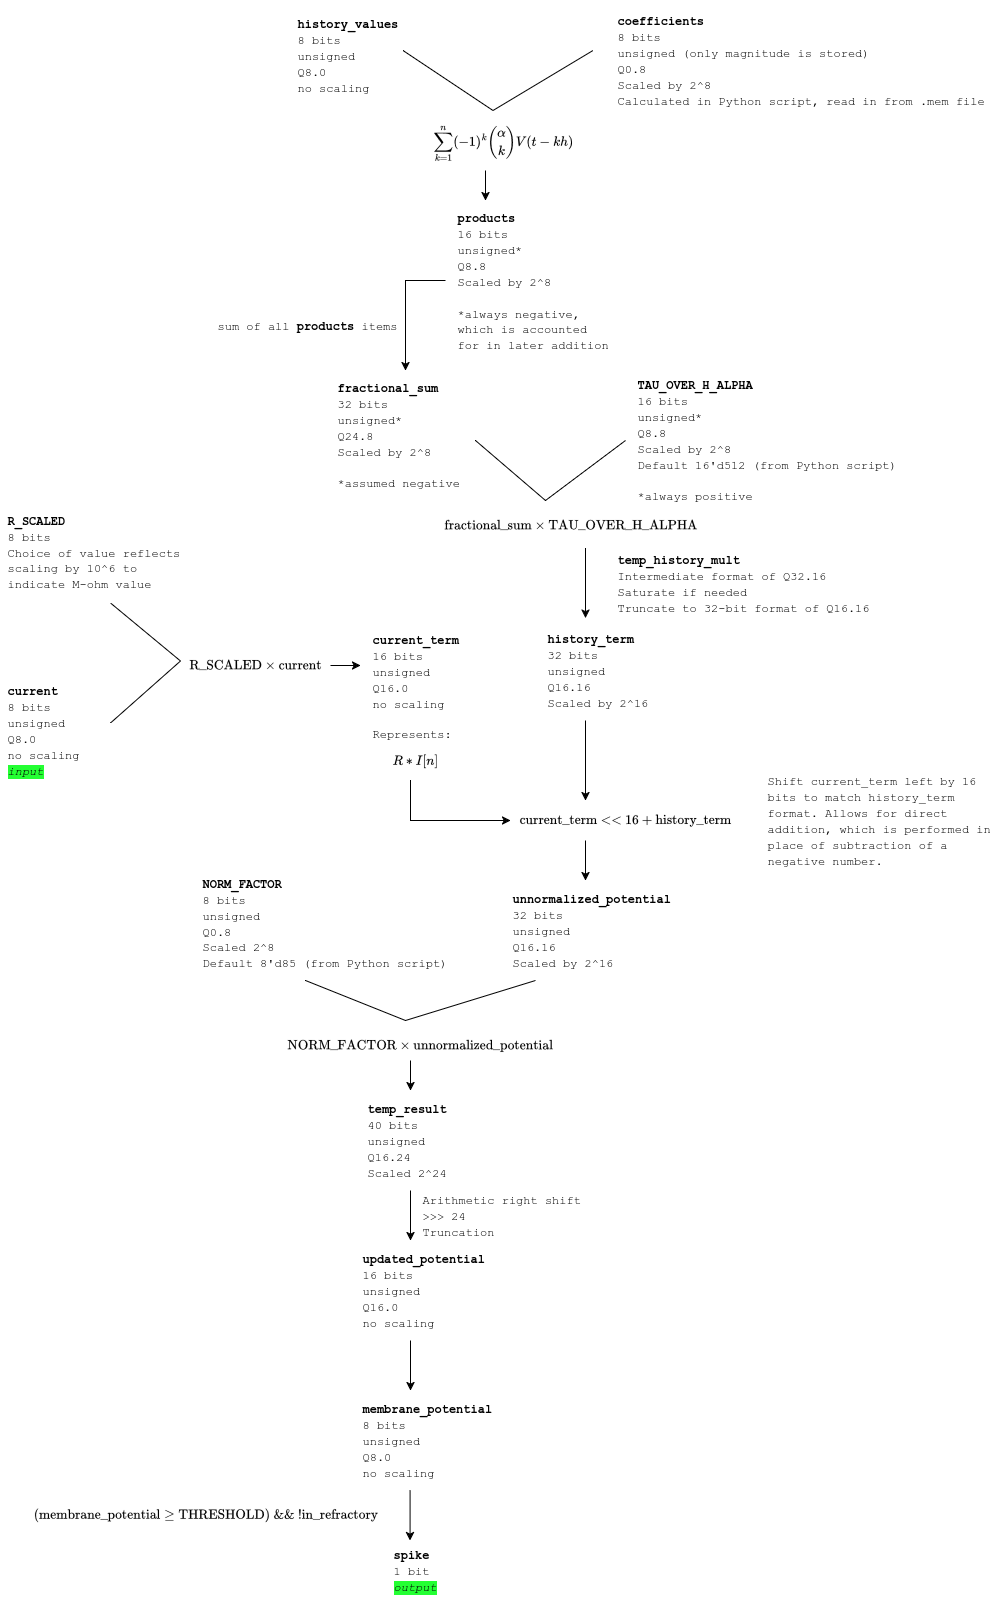

The diagram above was exported from draw.io. Its source (the exported page's mxGraphModel, read from the mxfile embedded in the PNG):
<mxGraphModel dx="1233" dy="1768" grid="1" gridSize="10" guides="1" tooltips="1" connect="1" arrows="1" fold="1" page="1" pageScale="1" pageWidth="850" pageHeight="1100" math="1" shadow="0">
  <root>
    <mxCell id="0" />
    <mxCell id="1" parent="0" />
    <mxCell id="AL1X8fcUUK9IPG_j6ZEo-1" value="&lt;font face=&quot;Courier New&quot;&gt;&lt;b&gt;membrane_potential&lt;/b&gt;&lt;/font&gt;&lt;div&gt;&lt;font face=&quot;Courier New&quot;&gt;8 bits&lt;/font&gt;&lt;/div&gt;&lt;div&gt;&lt;font face=&quot;Courier New&quot;&gt;unsigned&lt;/font&gt;&lt;/div&gt;&lt;div&gt;&lt;font face=&quot;Courier New&quot;&gt;Q8.0&lt;br&gt;no scaling&lt;/font&gt;&lt;/div&gt;" style="text;html=1;align=left;verticalAlign=middle;whiteSpace=wrap;rounded=0;" parent="1" vertex="1">
      <mxGeometry x="725" y="900" width="160" height="100" as="geometry" />
    </mxCell>
    <mxCell id="AL1X8fcUUK9IPG_j6ZEo-2" value="&lt;font face=&quot;Courier New&quot;&gt;&lt;b&gt;updated_potential&lt;/b&gt;&lt;/font&gt;&lt;div&gt;&lt;font face=&quot;Courier New&quot;&gt;16 bits&lt;/font&gt;&lt;/div&gt;&lt;div&gt;&lt;font face=&quot;Courier New&quot;&gt;unsigned&lt;/font&gt;&lt;/div&gt;&lt;div&gt;&lt;font face=&quot;Courier New&quot;&gt;Q16.0&lt;br&gt;no scaling&lt;/font&gt;&lt;/div&gt;" style="text;html=1;align=left;verticalAlign=middle;whiteSpace=wrap;rounded=0;" parent="1" vertex="1">
      <mxGeometry x="725" y="750" width="170" height="100" as="geometry" />
    </mxCell>
    <mxCell id="AL1X8fcUUK9IPG_j6ZEo-3" value="" style="endArrow=classic;html=1;rounded=0;" parent="1" edge="1">
      <mxGeometry width="50" height="50" relative="1" as="geometry">
        <mxPoint x="775" y="850" as="sourcePoint" />
        <mxPoint x="775" y="900" as="targetPoint" />
      </mxGeometry>
    </mxCell>
    <mxCell id="AL1X8fcUUK9IPG_j6ZEo-4" value="&lt;font face=&quot;Courier New&quot;&gt;&lt;b&gt;temp_result&lt;/b&gt;&lt;/font&gt;&lt;div&gt;&lt;font face=&quot;Courier New&quot;&gt;40 bits&lt;/font&gt;&lt;/div&gt;&lt;div&gt;&lt;font face=&quot;Courier New&quot;&gt;unsigned&lt;/font&gt;&lt;/div&gt;&lt;div&gt;&lt;font face=&quot;Courier New&quot;&gt;Q16.24&lt;br&gt;Scaled 2^24&lt;/font&gt;&lt;/div&gt;" style="text;html=1;align=left;verticalAlign=middle;whiteSpace=wrap;rounded=0;" parent="1" vertex="1">
      <mxGeometry x="730" y="600" width="130" height="100" as="geometry" />
    </mxCell>
    <mxCell id="AL1X8fcUUK9IPG_j6ZEo-5" value="" style="endArrow=classic;html=1;rounded=0;" parent="1" edge="1">
      <mxGeometry width="50" height="50" relative="1" as="geometry">
        <mxPoint x="775" y="700" as="sourcePoint" />
        <mxPoint x="775" y="750" as="targetPoint" />
      </mxGeometry>
    </mxCell>
    <mxCell id="AL1X8fcUUK9IPG_j6ZEo-6" value="&lt;font face=&quot;Courier New&quot;&gt;Arithmetic right shift&lt;/font&gt;&lt;div&gt;&lt;font face=&quot;Courier New&quot;&gt;&amp;gt;&amp;gt;&amp;gt; 24&lt;/font&gt;&lt;/div&gt;&lt;div&gt;&lt;font face=&quot;Courier New&quot;&gt;Truncation&lt;/font&gt;&lt;/div&gt;" style="text;html=1;align=left;verticalAlign=middle;whiteSpace=wrap;rounded=0;" parent="1" vertex="1">
      <mxGeometry x="785" y="710" width="170" height="30" as="geometry" />
    </mxCell>
    <mxCell id="AL1X8fcUUK9IPG_j6ZEo-7" value="&lt;font face=&quot;Courier New&quot;&gt;&lt;b&gt;unnormalized_potential&lt;/b&gt;&lt;/font&gt;&lt;div&gt;&lt;font face=&quot;Courier New&quot;&gt;32 bits&lt;/font&gt;&lt;/div&gt;&lt;div&gt;&lt;font face=&quot;Courier New&quot;&gt;unsigned&lt;/font&gt;&lt;/div&gt;&lt;div&gt;&lt;font face=&quot;Courier New&quot;&gt;Q16.16&lt;/font&gt;&lt;/div&gt;&lt;div&gt;&lt;font face=&quot;Courier New&quot;&gt;Scaled by 2^16&lt;/font&gt;&lt;/div&gt;" style="text;html=1;align=left;verticalAlign=middle;whiteSpace=wrap;rounded=0;" parent="1" vertex="1">
      <mxGeometry x="875" y="390" width="170" height="100" as="geometry" />
    </mxCell>
    <mxCell id="AL1X8fcUUK9IPG_j6ZEo-8" value="&lt;font face=&quot;Courier New&quot;&gt;&lt;b&gt;NORM_FACTOR&lt;/b&gt;&lt;/font&gt;&lt;div&gt;&lt;font face=&quot;Courier New&quot;&gt;8 bits&lt;/font&gt;&lt;/div&gt;&lt;div&gt;&lt;font face=&quot;Courier New&quot;&gt;unsigned&lt;/font&gt;&lt;/div&gt;&lt;div&gt;&lt;font face=&quot;Courier New&quot;&gt;Q0.8&lt;br&gt;Scaled 2^8&lt;/font&gt;&lt;/div&gt;&lt;div&gt;&lt;div style=&quot;&quot;&gt;&lt;font face=&quot;Courier New&quot;&gt;Default 8'd85 (from Python script)&lt;/font&gt;&lt;/div&gt;&lt;br&gt;&lt;/div&gt;" style="text;html=1;align=left;verticalAlign=middle;whiteSpace=wrap;rounded=0;" parent="1" vertex="1">
      <mxGeometry x="565" y="390" width="280" height="100" as="geometry" />
    </mxCell>
    <mxCell id="AL1X8fcUUK9IPG_j6ZEo-9" value="" style="endArrow=none;html=1;rounded=0;" parent="1" edge="1">
      <mxGeometry width="50" height="50" relative="1" as="geometry">
        <mxPoint x="670" y="490" as="sourcePoint" />
        <mxPoint x="900" y="490" as="targetPoint" />
        <Array as="points">
          <mxPoint x="770" y="530" />
        </Array>
      </mxGeometry>
    </mxCell>
    <mxCell id="AL1X8fcUUK9IPG_j6ZEo-19" value="" style="endArrow=classic;html=1;rounded=0;" parent="1" edge="1">
      <mxGeometry width="50" height="50" relative="1" as="geometry">
        <mxPoint x="775" y="570" as="sourcePoint" />
        <mxPoint x="775" y="600" as="targetPoint" />
      </mxGeometry>
    </mxCell>
    <mxCell id="AL1X8fcUUK9IPG_j6ZEo-22" value="&lt;div style=&quot;&quot;&gt;&lt;b&gt;&lt;font face=&quot;Courier New&quot;&gt;R_SCALED&lt;/font&gt;&lt;/b&gt;&lt;/div&gt;&lt;div style=&quot;&quot;&gt;&lt;font style=&quot;&quot; face=&quot;Courier New&quot;&gt;8 bits&lt;/font&gt;&lt;/div&gt;&lt;div style=&quot;&quot;&gt;&lt;font style=&quot;&quot; face=&quot;Courier New&quot;&gt;Choice of value reflects scaling by 10^6 to indicate M-ohm value&lt;/font&gt;&lt;/div&gt;&lt;div&gt;&lt;br&gt;&lt;/div&gt;" style="text;html=1;align=left;verticalAlign=middle;whiteSpace=wrap;rounded=0;" parent="1" vertex="1">
      <mxGeometry x="370" y="20" width="180" height="97.5" as="geometry" />
    </mxCell>
    <mxCell id="AL1X8fcUUK9IPG_j6ZEo-29" value="&lt;div style=&quot;&quot;&gt;&lt;b&gt;&lt;font face=&quot;Courier New&quot;&gt;TAU_OVER_H_ALPHA&lt;/font&gt;&lt;/b&gt;&lt;/div&gt;&lt;div style=&quot;&quot;&gt;&lt;span style=&quot;font-family: &amp;quot;Courier New&amp;quot;; background-color: transparent; color: light-dark(rgb(0, 0, 0), rgb(255, 255, 255));&quot;&gt;16 bits&lt;/span&gt;&lt;/div&gt;&lt;div style=&quot;&quot;&gt;&lt;font face=&quot;Courier New&quot;&gt;unsigned*&lt;/font&gt;&lt;/div&gt;&lt;div style=&quot;&quot;&gt;&lt;font face=&quot;Courier New&quot;&gt;Q8.8&lt;/font&gt;&lt;/div&gt;&lt;div style=&quot;&quot;&gt;&lt;font face=&quot;Courier New&quot;&gt;Scaled by 2^8&lt;/font&gt;&lt;/div&gt;&lt;div style=&quot;&quot;&gt;&lt;font face=&quot;Courier New&quot;&gt;Default 16'd512 (from Python script)&lt;/font&gt;&lt;/div&gt;&lt;div style=&quot;&quot;&gt;&lt;font face=&quot;Courier New&quot;&gt;&lt;br&gt;&lt;/font&gt;&lt;/div&gt;&lt;div style=&quot;&quot;&gt;&lt;font face=&quot;Courier New&quot;&gt;*always positive&lt;/font&gt;&lt;/div&gt;" style="text;html=1;align=left;verticalAlign=middle;whiteSpace=wrap;rounded=0;" parent="1" vertex="1">
      <mxGeometry x="1000" y="-120" width="310" height="140" as="geometry" />
    </mxCell>
    <mxCell id="AL1X8fcUUK9IPG_j6ZEo-42" value="&lt;div&gt;&lt;font face=&quot;Courier New&quot;&gt;&lt;b&gt;history_term&lt;/b&gt;&lt;/font&gt;&lt;/div&gt;&lt;div&gt;&lt;font face=&quot;Courier New&quot;&gt;32 bits&lt;/font&gt;&lt;/div&gt;&lt;div&gt;&lt;font face=&quot;Courier New&quot;&gt;unsigned&lt;/font&gt;&lt;/div&gt;&lt;div&gt;&lt;font face=&quot;Courier New&quot;&gt;Q16.16&lt;br&gt;Scaled by 2^16&lt;/font&gt;&lt;/div&gt;" style="text;html=1;align=left;verticalAlign=middle;whiteSpace=wrap;rounded=0;" parent="1" vertex="1">
      <mxGeometry x="910" y="140" width="170" height="80" as="geometry" />
    </mxCell>
    <mxCell id="AL1X8fcUUK9IPG_j6ZEo-44" value="&lt;font face=&quot;Courier New&quot;&gt;&lt;b&gt;fractional_sum&lt;/b&gt;&lt;/font&gt;&lt;div&gt;&lt;font face=&quot;Courier New&quot;&gt;32 bits&lt;/font&gt;&lt;/div&gt;&lt;div&gt;&lt;font face=&quot;Courier New&quot;&gt;unsigned*&lt;/font&gt;&lt;/div&gt;&lt;div&gt;&lt;font face=&quot;Courier New&quot;&gt;Q24.8&lt;br&gt;Scaled by 2^8&lt;/font&gt;&lt;/div&gt;&lt;div&gt;&lt;font face=&quot;Courier New&quot;&gt;&lt;br&gt;&lt;/font&gt;&lt;/div&gt;&lt;div&gt;&lt;font face=&quot;Courier New&quot;&gt;*assumed negative&lt;/font&gt;&lt;/div&gt;" style="text;html=1;align=left;verticalAlign=middle;whiteSpace=wrap;rounded=0;" parent="1" vertex="1">
      <mxGeometry x="700" y="-120" width="140" height="130" as="geometry" />
    </mxCell>
    <mxCell id="AL1X8fcUUK9IPG_j6ZEo-45" value="&lt;font face=&quot;Courier New&quot;&gt;&lt;b&gt;current&lt;/b&gt;&lt;/font&gt;&lt;div&gt;&lt;font face=&quot;Courier New&quot;&gt;8 bits&lt;/font&gt;&lt;/div&gt;&lt;div&gt;&lt;font face=&quot;Courier New&quot;&gt;unsigned&lt;/font&gt;&lt;/div&gt;&lt;div&gt;&lt;font face=&quot;Courier New&quot;&gt;Q8.0&lt;br&gt;no scaling&lt;/font&gt;&lt;/div&gt;&lt;div&gt;&lt;font style=&quot;background-color: rgb(36, 255, 51);&quot; face=&quot;Courier New&quot;&gt;&lt;i&gt;input&lt;/i&gt;&lt;/font&gt;&lt;/div&gt;" style="text;html=1;align=left;verticalAlign=middle;whiteSpace=wrap;rounded=0;" parent="1" vertex="1">
      <mxGeometry x="370" y="175" width="95" height="130" as="geometry" />
    </mxCell>
    <mxCell id="AL1X8fcUUK9IPG_j6ZEo-46" value="&lt;font face=&quot;Courier New&quot;&gt;&lt;b&gt;coefficients&lt;/b&gt;&lt;/font&gt;&lt;div&gt;&lt;font face=&quot;Courier New&quot;&gt;8 bits&lt;/font&gt;&lt;/div&gt;&lt;div&gt;&lt;font face=&quot;Courier New&quot;&gt;unsigned (only magnitude is stored)&lt;/font&gt;&lt;/div&gt;&lt;div&gt;&lt;font face=&quot;Courier New&quot;&gt;Q0.8&lt;br&gt;Scaled by 2^8&lt;/font&gt;&lt;/div&gt;&lt;div&gt;&lt;font face=&quot;Courier New&quot;&gt;Calculated in Python script, read in from .mem file&lt;/font&gt;&lt;/div&gt;" style="text;html=1;align=left;verticalAlign=middle;whiteSpace=wrap;rounded=0;" parent="1" vertex="1">
      <mxGeometry x="980" y="-485" width="382.5" height="110" as="geometry" />
    </mxCell>
    <mxCell id="AL1X8fcUUK9IPG_j6ZEo-48" value="" style="endArrow=none;html=1;rounded=0;" parent="1" edge="1">
      <mxGeometry width="50" height="50" relative="1" as="geometry">
        <mxPoint x="840" y="-50" as="sourcePoint" />
        <mxPoint x="990" y="-50" as="targetPoint" />
        <Array as="points">
          <mxPoint x="910" y="10" />
        </Array>
      </mxGeometry>
    </mxCell>
    <mxCell id="AL1X8fcUUK9IPG_j6ZEo-50" value="" style="endArrow=classic;html=1;rounded=0;" parent="1" edge="1">
      <mxGeometry width="50" height="50" relative="1" as="geometry">
        <mxPoint x="950" y="57.5" as="sourcePoint" />
        <mxPoint x="950" y="127.5" as="targetPoint" />
      </mxGeometry>
    </mxCell>
    <mxCell id="AL1X8fcUUK9IPG_j6ZEo-52" value="&lt;font face=&quot;Courier New&quot;&gt;Shift current_term left by 16 bits to match history_term format. Allows for direct addition, which is performed in place of subtraction of a negative number.&lt;/font&gt;" style="text;html=1;align=left;verticalAlign=middle;whiteSpace=wrap;rounded=0;" parent="1" vertex="1">
      <mxGeometry x="1130" y="255" width="230" height="150" as="geometry" />
    </mxCell>
    <mxCell id="AL1X8fcUUK9IPG_j6ZEo-53" value="" style="endArrow=classic;html=1;rounded=0;" parent="1" edge="1">
      <mxGeometry width="50" height="50" relative="1" as="geometry">
        <mxPoint x="950" y="350" as="sourcePoint" />
        <mxPoint x="950" y="390" as="targetPoint" />
      </mxGeometry>
    </mxCell>
    <mxCell id="AL1X8fcUUK9IPG_j6ZEo-54" value="" style="endArrow=none;html=1;rounded=0;" parent="1" edge="1">
      <mxGeometry width="50" height="50" relative="1" as="geometry">
        <mxPoint x="475" y="232.5" as="sourcePoint" />
        <mxPoint x="475" y="112.5" as="targetPoint" />
        <Array as="points">
          <mxPoint x="545" y="170.5" />
        </Array>
      </mxGeometry>
    </mxCell>
    <mxCell id="AL1X8fcUUK9IPG_j6ZEo-55" value="&lt;div&gt;&lt;font face=&quot;Courier New&quot;&gt;&lt;b&gt;current_term&lt;/b&gt;&lt;/font&gt;&lt;/div&gt;&lt;div&gt;&lt;div&gt;&lt;font face=&quot;Courier New&quot;&gt;16 bits&lt;/font&gt;&lt;/div&gt;&lt;div&gt;&lt;font face=&quot;Courier New&quot;&gt;unsigned&lt;/font&gt;&lt;/div&gt;&lt;div&gt;&lt;font face=&quot;Courier New&quot;&gt;Q16.0&lt;br&gt;no scaling&lt;/font&gt;&lt;/div&gt;&lt;br&gt;&lt;/div&gt;&lt;div&gt;&lt;div&gt;&lt;font face=&quot;Courier New&quot;&gt;Represents:&lt;/font&gt;&lt;/div&gt;&lt;div&gt;&lt;font face=&quot;Courier New&quot;&gt;$$R * I[n]$$&lt;/font&gt;&lt;/div&gt;&lt;br&gt;&lt;/div&gt;" style="text;html=1;align=left;verticalAlign=middle;whiteSpace=wrap;rounded=0;" parent="1" vertex="1">
      <mxGeometry x="735" y="140" width="105" height="165" as="geometry" />
    </mxCell>
    <mxCell id="_AU6EvlFng2ZfhOL5J6K-8" value="&lt;font face=&quot;Courier New&quot;&gt;&lt;b&gt;history_values&lt;/b&gt;&lt;/font&gt;&lt;div&gt;&lt;font face=&quot;Courier New&quot;&gt;8 bits&lt;/font&gt;&lt;/div&gt;&lt;div&gt;&lt;font face=&quot;Courier New&quot;&gt;unsigned&lt;/font&gt;&lt;/div&gt;&lt;div&gt;&lt;font face=&quot;Courier New&quot;&gt;Q8.0&lt;/font&gt;&lt;/div&gt;&lt;div&gt;&lt;font face=&quot;Courier New&quot;&gt;no scaling&lt;/font&gt;&lt;/div&gt;" style="text;html=1;align=left;verticalAlign=middle;whiteSpace=wrap;rounded=0;" parent="1" vertex="1">
      <mxGeometry x="660" y="-485" width="105" height="100" as="geometry" />
    </mxCell>
    <mxCell id="t_bJw7Yvc4RQ03hzc-KN-4" value="" style="endArrow=classic;html=1;rounded=0;" parent="1" edge="1">
      <mxGeometry width="50" height="50" relative="1" as="geometry">
        <mxPoint x="810" y="-210" as="sourcePoint" />
        <mxPoint x="770" y="-120" as="targetPoint" />
        <Array as="points">
          <mxPoint x="770" y="-210" />
        </Array>
      </mxGeometry>
    </mxCell>
    <mxCell id="t_bJw7Yvc4RQ03hzc-KN-5" value="&lt;div align=&quot;left&quot;&gt;&lt;font face=&quot;Courier New&quot;&gt;&lt;b&gt;products&lt;/b&gt;&lt;/font&gt;&lt;/div&gt;&lt;div align=&quot;left&quot;&gt;&lt;font face=&quot;Courier New&quot;&gt;16 bits&lt;/font&gt;&lt;/div&gt;&lt;div align=&quot;left&quot;&gt;&lt;font face=&quot;Courier New&quot;&gt;unsigned*&lt;/font&gt;&lt;/div&gt;&lt;div align=&quot;left&quot;&gt;&lt;font face=&quot;Courier New&quot;&gt;Q8.8&lt;/font&gt;&lt;/div&gt;&lt;div align=&quot;left&quot;&gt;&lt;font face=&quot;Courier New&quot;&gt;Scaled by 2^8&lt;/font&gt;&lt;/div&gt;&lt;div align=&quot;left&quot;&gt;&lt;font face=&quot;Courier New&quot;&gt;&lt;br&gt;&lt;/font&gt;&lt;/div&gt;&lt;div align=&quot;left&quot;&gt;&lt;font face=&quot;Courier New&quot;&gt;*always negative, which is accounted for in later addition&lt;/font&gt;&lt;/div&gt;" style="text;html=1;align=left;verticalAlign=middle;whiteSpace=wrap;rounded=0;" parent="1" vertex="1">
      <mxGeometry x="820" y="-290" width="160" height="162.5" as="geometry" />
    </mxCell>
    <mxCell id="5DLIUSPjOqpvApx5BqTg-1" value="&lt;div&gt;&lt;font face=&quot;Courier New&quot;&gt;&lt;b&gt;temp_history_mult&lt;/b&gt;&lt;/font&gt;&lt;/div&gt;&lt;div&gt;&lt;font face=&quot;Courier New&quot;&gt;Intermediate format of Q32.16&lt;/font&gt;&lt;/div&gt;&lt;div&gt;&lt;font face=&quot;Courier New&quot;&gt;Saturate if needed&lt;/font&gt;&lt;/div&gt;&lt;div&gt;&lt;font face=&quot;Courier New&quot;&gt;Truncate to 32-bit format of Q16.16&lt;/font&gt;&lt;/div&gt;" style="text;html=1;align=left;verticalAlign=middle;whiteSpace=wrap;rounded=0;" parent="1" vertex="1">
      <mxGeometry x="980" y="50" width="310" height="85" as="geometry" />
    </mxCell>
    <mxCell id="zx9V7ZR0BffkXmDF38xD-4" value="" style="endArrow=none;html=1;rounded=0;" parent="1" edge="1">
      <mxGeometry width="50" height="50" relative="1" as="geometry">
        <mxPoint x="767.5" y="-440" as="sourcePoint" />
        <mxPoint x="957.5" y="-440" as="targetPoint" />
        <Array as="points">
          <mxPoint x="857.5" y="-380" />
        </Array>
      </mxGeometry>
    </mxCell>
    <mxCell id="zx9V7ZR0BffkXmDF38xD-5" value="&lt;font face=&quot;Courier New&quot;&gt;sum of all &lt;b&gt;products&lt;/b&gt; items&lt;/font&gt;" style="text;html=1;align=left;verticalAlign=middle;whiteSpace=wrap;rounded=0;" parent="1" vertex="1">
      <mxGeometry x="580" y="-180" width="185" height="30" as="geometry" />
    </mxCell>
    <mxCell id="zx9V7ZR0BffkXmDF38xD-6" value="&lt;div&gt;&lt;span style=&quot;font-family: &amp;quot;Courier New&amp;quot;; text-align: left;&quot;&gt;$$\text{fractional_sum}\times\text{TAU_OVER_H_ALPHA}$$&lt;/span&gt;&lt;/div&gt;" style="text;html=1;align=center;verticalAlign=middle;whiteSpace=wrap;rounded=0;" parent="1" vertex="1">
      <mxGeometry x="672.5" y="20" width="525" height="30" as="geometry" />
    </mxCell>
    <mxCell id="zx9V7ZR0BffkXmDF38xD-10" value="&lt;div&gt;&lt;span style=&quot;font-family: &amp;quot;Courier New&amp;quot;; text-align: left;&quot;&gt;$$\text{R_SCALED}\times\text{current}$$&lt;/span&gt;&lt;/div&gt;" style="text;html=1;align=center;verticalAlign=middle;whiteSpace=wrap;rounded=0;" parent="1" vertex="1">
      <mxGeometry x="545" y="160" width="150" height="30" as="geometry" />
    </mxCell>
    <mxCell id="zx9V7ZR0BffkXmDF38xD-11" value="" style="endArrow=classic;html=1;rounded=0;exitX=1;exitY=0.5;exitDx=0;exitDy=0;" parent="1" source="zx9V7ZR0BffkXmDF38xD-10" edge="1">
      <mxGeometry width="50" height="50" relative="1" as="geometry">
        <mxPoint x="655" y="130" as="sourcePoint" />
        <mxPoint x="725" y="175" as="targetPoint" />
      </mxGeometry>
    </mxCell>
    <mxCell id="zx9V7ZR0BffkXmDF38xD-13" value="" style="endArrow=classic;html=1;rounded=0;" parent="1" edge="1">
      <mxGeometry width="50" height="50" relative="1" as="geometry">
        <mxPoint x="775" y="290" as="sourcePoint" />
        <mxPoint x="875" y="330" as="targetPoint" />
        <Array as="points">
          <mxPoint x="775" y="330" />
        </Array>
      </mxGeometry>
    </mxCell>
    <mxCell id="zx9V7ZR0BffkXmDF38xD-14" value="" style="endArrow=classic;html=1;rounded=0;" parent="1" edge="1">
      <mxGeometry width="50" height="50" relative="1" as="geometry">
        <mxPoint x="950" y="230" as="sourcePoint" />
        <mxPoint x="950" y="310" as="targetPoint" />
      </mxGeometry>
    </mxCell>
    <mxCell id="zx9V7ZR0BffkXmDF38xD-15" value="&lt;div&gt;&lt;span style=&quot;font-family: &amp;quot;Courier New&amp;quot;; text-align: left;&quot;&gt;$$\text{current_term &amp;lt;&amp;lt; 16}+\text{history_term}$$&lt;/span&gt;&lt;/div&gt;" style="text;html=1;align=center;verticalAlign=middle;whiteSpace=wrap;rounded=0;" parent="1" vertex="1">
      <mxGeometry x="890" y="320" width="200" height="20" as="geometry" />
    </mxCell>
    <mxCell id="zx9V7ZR0BffkXmDF38xD-16" value="&lt;div&gt;&lt;span style=&quot;font-family: &amp;quot;Courier New&amp;quot;; text-align: left;&quot;&gt;$$\text{NORM_FACTOR}\times\text{unnormalized_potential}$$&lt;/span&gt;&lt;/div&gt;" style="text;html=1;align=center;verticalAlign=middle;whiteSpace=wrap;rounded=0;" parent="1" vertex="1">
      <mxGeometry x="645" y="540" width="280" height="30" as="geometry" />
    </mxCell>
    <mxCell id="LYgIVFFKSSxCVR9pTPSS-1" value="&lt;font face=&quot;Courier New&quot;&gt;&lt;b&gt;spike&lt;/b&gt;&lt;/font&gt;&lt;div&gt;&lt;font face=&quot;Courier New&quot;&gt;1 bit&lt;/font&gt;&lt;/div&gt;&lt;div&gt;&lt;font style=&quot;background-color: rgb(36, 255, 51);&quot; face=&quot;Courier New&quot;&gt;&lt;i&gt;output&lt;/i&gt;&lt;/font&gt;&lt;/div&gt;" style="text;html=1;align=left;verticalAlign=middle;whiteSpace=wrap;rounded=0;" parent="1" vertex="1">
      <mxGeometry x="756.25" y="1050" width="57.5" height="60" as="geometry" />
    </mxCell>
    <mxCell id="LYgIVFFKSSxCVR9pTPSS-2" value="" style="endArrow=classic;html=1;rounded=0;" parent="1" edge="1">
      <mxGeometry width="50" height="50" relative="1" as="geometry">
        <mxPoint x="774.58" y="1000" as="sourcePoint" />
        <mxPoint x="774.58" y="1050" as="targetPoint" />
      </mxGeometry>
    </mxCell>
    <mxCell id="LYgIVFFKSSxCVR9pTPSS-3" value="&lt;div&gt;&lt;span style=&quot;font-family: &amp;quot;Courier New&amp;quot;; text-align: left;&quot;&gt;$$(\text{membrane_potential}\geq\text{THRESHOLD}) \text{ }\&amp;amp;\&amp;amp;\text{ } !\text{in_refractory}$$&lt;/span&gt;&lt;/div&gt;" style="text;html=1;align=center;verticalAlign=middle;whiteSpace=wrap;rounded=0;" parent="1" vertex="1">
      <mxGeometry x="430" y="1020" width="280" height="10" as="geometry" />
    </mxCell>
    <mxCell id="en7wYn4yabF-rBrIyUhu-1" value="&lt;br&gt;&lt;div&gt;$$ \sum_{k=1}^{n} (-1)^k \binom{\alpha}{k} V(t-kh)$$&lt;/div&gt;" style="text;html=1;align=center;verticalAlign=middle;whiteSpace=wrap;rounded=0;" parent="1" vertex="1">
      <mxGeometry x="777.5" y="-380" width="180" height="50" as="geometry" />
    </mxCell>
    <mxCell id="en7wYn4yabF-rBrIyUhu-2" value="" style="endArrow=classic;html=1;rounded=0;" parent="1" edge="1">
      <mxGeometry width="50" height="50" relative="1" as="geometry">
        <mxPoint x="850" y="-320" as="sourcePoint" />
        <mxPoint x="850" y="-290" as="targetPoint" />
      </mxGeometry>
    </mxCell>
  </root>
</mxGraphModel>